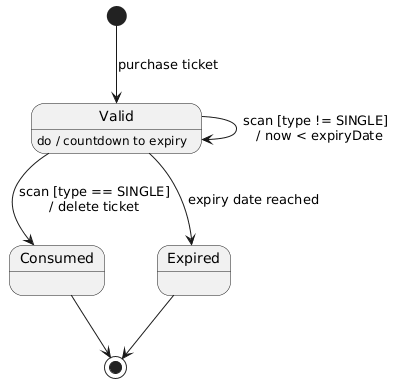

The diagram above was rendered by PlantUML. Its source (embedded in the PNG):
@startuml
[*] --> Valid : purchase ticket

Valid : do / countdown to expiry

Valid --> Consumed : scan [type == SINGLE]\n/ delete ticket

Valid --> Expired : expiry date reached

Expired --> [*]
Consumed --> [*]
Valid --> Valid : scan [type != SINGLE] \n / now < expiryDate
@enduml